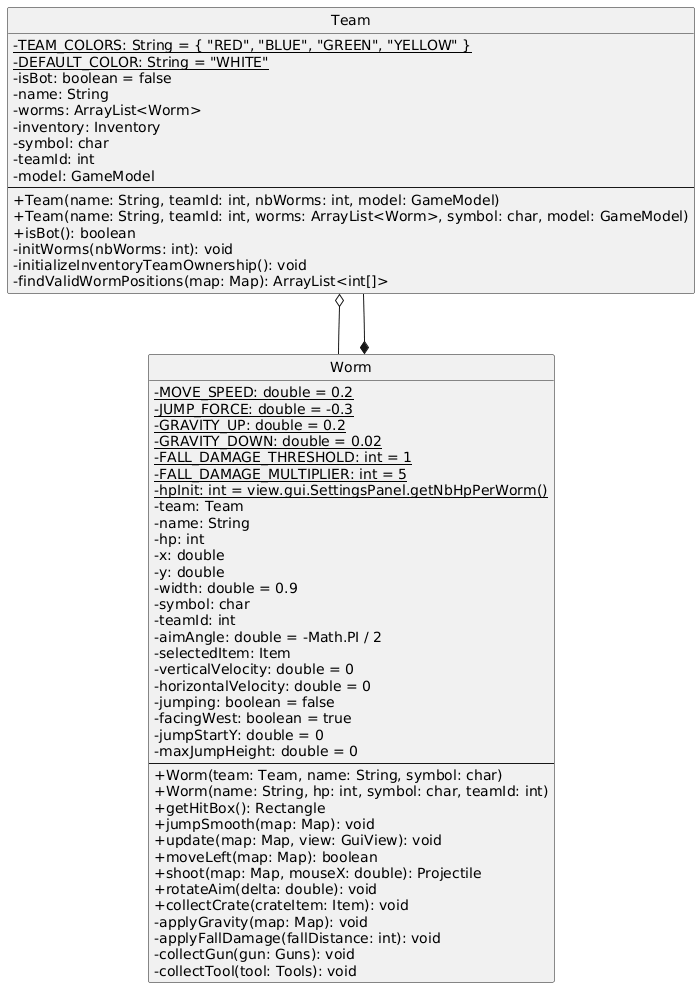

The diagram above was rendered by PlantUML. Its source (embedded in the PNG):
@startuml
skinparam classAttributeIconSize 0
hide circle

class Team {
  -{static} TEAM_COLORS: String = { "RED", "BLUE", "GREEN", "YELLOW" }
  -{static} DEFAULT_COLOR: String = "WHITE"
  -isBot: boolean = false
  -name: String
  -worms: ArrayList<Worm>
  -inventory: Inventory
  -symbol: char
  -teamId: int
  -model: GameModel
  --
  +Team(name: String, teamId: int, nbWorms: int, model: GameModel)
  +Team(name: String, teamId: int, worms: ArrayList<Worm>, symbol: char, model: GameModel)
  +isBot(): boolean
  -initWorms(nbWorms: int): void
  -initializeInventoryTeamOwnership(): void
  -findValidWormPositions(map: Map): ArrayList<int[]>
}

class Worm {
  -{static} MOVE_SPEED: double = 0.2
  -{static} JUMP_FORCE: double = -0.3
  -{static} GRAVITY_UP: double = 0.2
  -{static} GRAVITY_DOWN: double = 0.02
  -{static} FALL_DAMAGE_THRESHOLD: int = 1
  -{static} FALL_DAMAGE_MULTIPLIER: int = 5
  -{static} hpInit: int = view.gui.SettingsPanel.getNbHpPerWorm()
  -team: Team
  -name: String
  -hp: int
  -x: double
  -y: double
  -width: double = 0.9
  -symbol: char
  -teamId: int
  -aimAngle: double = -Math.PI / 2
  -selectedItem: Item
  -verticalVelocity: double = 0
  -horizontalVelocity: double = 0
  -jumping: boolean = false
  -facingWest: boolean = true
  -jumpStartY: double = 0
  -maxJumpHeight: double = 0
  --
  +Worm(team: Team, name: String, symbol: char)
  +Worm(name: String, hp: int, symbol: char, teamId: int)
  +getHitBox(): Rectangle
  +jumpSmooth(map: Map): void
  +update(map: Map, view: GuiView): void
  +moveLeft(map: Map): boolean
  +shoot(map: Map, mouseX: double): Projectile
  +rotateAim(delta: double): void
  +collectCrate(crateItem: Item): void
  -applyGravity(map: Map): void
  -applyFallDamage(fallDistance: int): void
  -collectGun(gun: Guns): void
  -collectTool(tool: Tools): void
}

Team o-- Worm
Worm *-- Team
@enduml